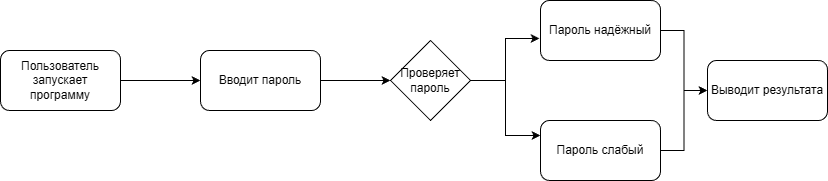

The diagram above was exported from draw.io. Its source (the exported page's mxGraphModel, read from the mxfile embedded in the PNG):
<mxGraphModel dx="1426" dy="784" grid="1" gridSize="10" guides="1" tooltips="1" connect="1" arrows="1" fold="1" page="1" pageScale="1" pageWidth="827" pageHeight="1169" math="0" shadow="0">
  <root>
    <mxCell id="0" />
    <mxCell id="1" parent="0" />
    <mxCell id="ipa5h6t04qaBp6OQpeZu-31" edge="1" parent="1" source="ipa5h6t04qaBp6OQpeZu-1" style="edgeStyle=orthogonalEdgeStyle;rounded=0;orthogonalLoop=1;jettySize=auto;html=1;entryX=0;entryY=0.5;entryDx=0;entryDy=0;" target="ipa5h6t04qaBp6OQpeZu-25">
      <mxGeometry relative="1" as="geometry" />
    </mxCell>
    <mxCell id="ipa5h6t04qaBp6OQpeZu-1" parent="1" style="rounded=1;whiteSpace=wrap;html=1;" value="Пользователь запускает программу" vertex="1">
      <mxGeometry height="60" width="120" y="90" as="geometry" />
    </mxCell>
    <mxCell id="ipa5h6t04qaBp6OQpeZu-32" edge="1" parent="1" source="ipa5h6t04qaBp6OQpeZu-25" style="edgeStyle=orthogonalEdgeStyle;rounded=0;orthogonalLoop=1;jettySize=auto;html=1;" target="ipa5h6t04qaBp6OQpeZu-26">
      <mxGeometry relative="1" as="geometry" />
    </mxCell>
    <mxCell id="ipa5h6t04qaBp6OQpeZu-25" parent="1" style="rounded=1;whiteSpace=wrap;html=1;" value="Вводит пароль" vertex="1">
      <mxGeometry height="60" width="120" x="200" y="90" as="geometry" />
    </mxCell>
    <mxCell id="ipa5h6t04qaBp6OQpeZu-34" edge="1" parent="1" source="ipa5h6t04qaBp6OQpeZu-26" style="edgeStyle=orthogonalEdgeStyle;rounded=0;orthogonalLoop=1;jettySize=auto;html=1;entryX=0;entryY=0.25;entryDx=0;entryDy=0;" target="ipa5h6t04qaBp6OQpeZu-28">
      <mxGeometry relative="1" as="geometry" />
    </mxCell>
    <mxCell id="ipa5h6t04qaBp6OQpeZu-26" parent="1" style="rhombus;whiteSpace=wrap;html=1;" value="Проверяет пароль" vertex="1">
      <mxGeometry height="80" width="80" x="390" y="80" as="geometry" />
    </mxCell>
    <mxCell id="ipa5h6t04qaBp6OQpeZu-35" edge="1" parent="1" source="ipa5h6t04qaBp6OQpeZu-27" style="edgeStyle=orthogonalEdgeStyle;rounded=0;orthogonalLoop=1;jettySize=auto;html=1;entryX=0;entryY=0.5;entryDx=0;entryDy=0;" target="ipa5h6t04qaBp6OQpeZu-29">
      <mxGeometry relative="1" as="geometry" />
    </mxCell>
    <mxCell id="ipa5h6t04qaBp6OQpeZu-27" parent="1" style="rounded=1;whiteSpace=wrap;html=1;" value="Пароль надёжный" vertex="1">
      <mxGeometry height="60" width="120" x="540" y="40" as="geometry" />
    </mxCell>
    <mxCell id="ipa5h6t04qaBp6OQpeZu-36" edge="1" parent="1" source="ipa5h6t04qaBp6OQpeZu-28" style="edgeStyle=orthogonalEdgeStyle;rounded=0;orthogonalLoop=1;jettySize=auto;html=1;entryX=0;entryY=0.5;entryDx=0;entryDy=0;" target="ipa5h6t04qaBp6OQpeZu-29">
      <mxGeometry relative="1" as="geometry" />
    </mxCell>
    <mxCell id="ipa5h6t04qaBp6OQpeZu-28" parent="1" style="rounded=1;whiteSpace=wrap;html=1;" value="Пароль слабый" vertex="1">
      <mxGeometry height="60" width="120" x="540" y="160" as="geometry" />
    </mxCell>
    <mxCell id="ipa5h6t04qaBp6OQpeZu-29" parent="1" style="rounded=1;whiteSpace=wrap;html=1;" value="Выводит результата" vertex="1">
      <mxGeometry height="60" width="120" x="707" y="100" as="geometry" />
    </mxCell>
    <mxCell id="ipa5h6t04qaBp6OQpeZu-33" edge="1" parent="1" source="ipa5h6t04qaBp6OQpeZu-26" style="edgeStyle=orthogonalEdgeStyle;rounded=0;orthogonalLoop=1;jettySize=auto;html=1;entryX=-0.008;entryY=0.633;entryDx=0;entryDy=0;entryPerimeter=0;" target="ipa5h6t04qaBp6OQpeZu-27">
      <mxGeometry relative="1" as="geometry" />
    </mxCell>
  </root>
</mxGraphModel>